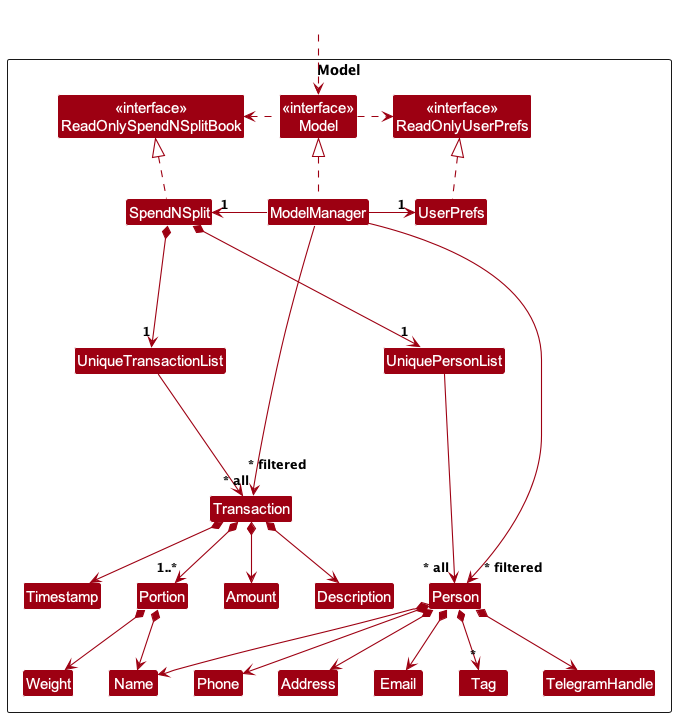

The diagram above was rendered by PlantUML. Its source (embedded in the PNG):
@startuml
!include style.puml
skinparam arrowThickness 1.1
skinparam arrowColor MODEL_COLOR
skinparam classBackgroundColor MODEL_COLOR

Package Model as ModelPackage <<Rectangle>>{
Class "<<interface>>\nReadOnlySpendNSplitBook" as ReadOnlySpendNSplitBook
Class "<<interface>>\nReadOnlyUserPrefs" as ReadOnlyUserPrefs
Class "<<interface>>\nModel" as Model
Class SpendNSplit
Class ModelManager
Class UserPrefs

Class UniquePersonList
Class Person
Class Address
Class Email
Class Name
Class Phone
Class TelegramHandle
Class Tag

Class UniqueTransactionList
Class Transaction
Class Amount
Class Description
Class Timestamp

Class Portion
Class Weight

Class I #FFFFFF
}

Class HiddenOutside #FFFFFF
HiddenOutside ..> Model

SpendNSplit .up.|> ReadOnlySpendNSplitBook

ModelManager .up.|> Model
Model .right.> ReadOnlyUserPrefs
Model .left.> ReadOnlySpendNSplitBook
ModelManager -left-> "1" SpendNSplit
ModelManager -right-> "1" UserPrefs
UserPrefs .up.|> ReadOnlyUserPrefs

SpendNSplit *--> "1" UniquePersonList
UniquePersonList --> "~* all" Person
Person *--> Name
Person *--> Phone
Person *--> Email
Person *--> Address
Person *--> TelegramHandle
Person *--> "*" Tag

SpendNSplit *--> "1" UniqueTransactionList
UniqueTransactionList --> "~* filtered\n" Transaction
Transaction *--> Amount
Transaction *--> Description
Transaction *--> Timestamp
Transaction *--> "1..*" Portion
Portion *--> Name
Portion *--> Weight

Person -[hidden]up--> I
UniquePersonList -[hidden]right-> I

Transaction -[hidden]up--> I
UniqueTransactionList -[hidden]left-> I

Name -[hidden]right-> Phone
Phone -[hidden]right-> Address
Address -[hidden]right-> Email

ModelManager --> "~* filtered" Person
ModelManager -----> "~* all" Transaction
@enduml